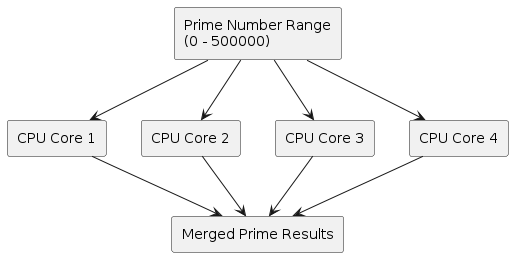

The diagram above was rendered by PlantUML. Its source (embedded in the PNG):
@startuml
rectangle "Prime Number Range\n(0 - 500000)" as DATA

rectangle "CPU Core 1" as C1
rectangle "CPU Core 2" as C2
rectangle "CPU Core 3" as C3
rectangle "CPU Core 4" as C4

rectangle "Merged Prime Results" as RESULT

DATA --> C1
DATA --> C2
DATA --> C3
DATA --> C4

C1 --> RESULT
C2 --> RESULT
C3 --> RESULT
C4 --> RESULT
@enduml